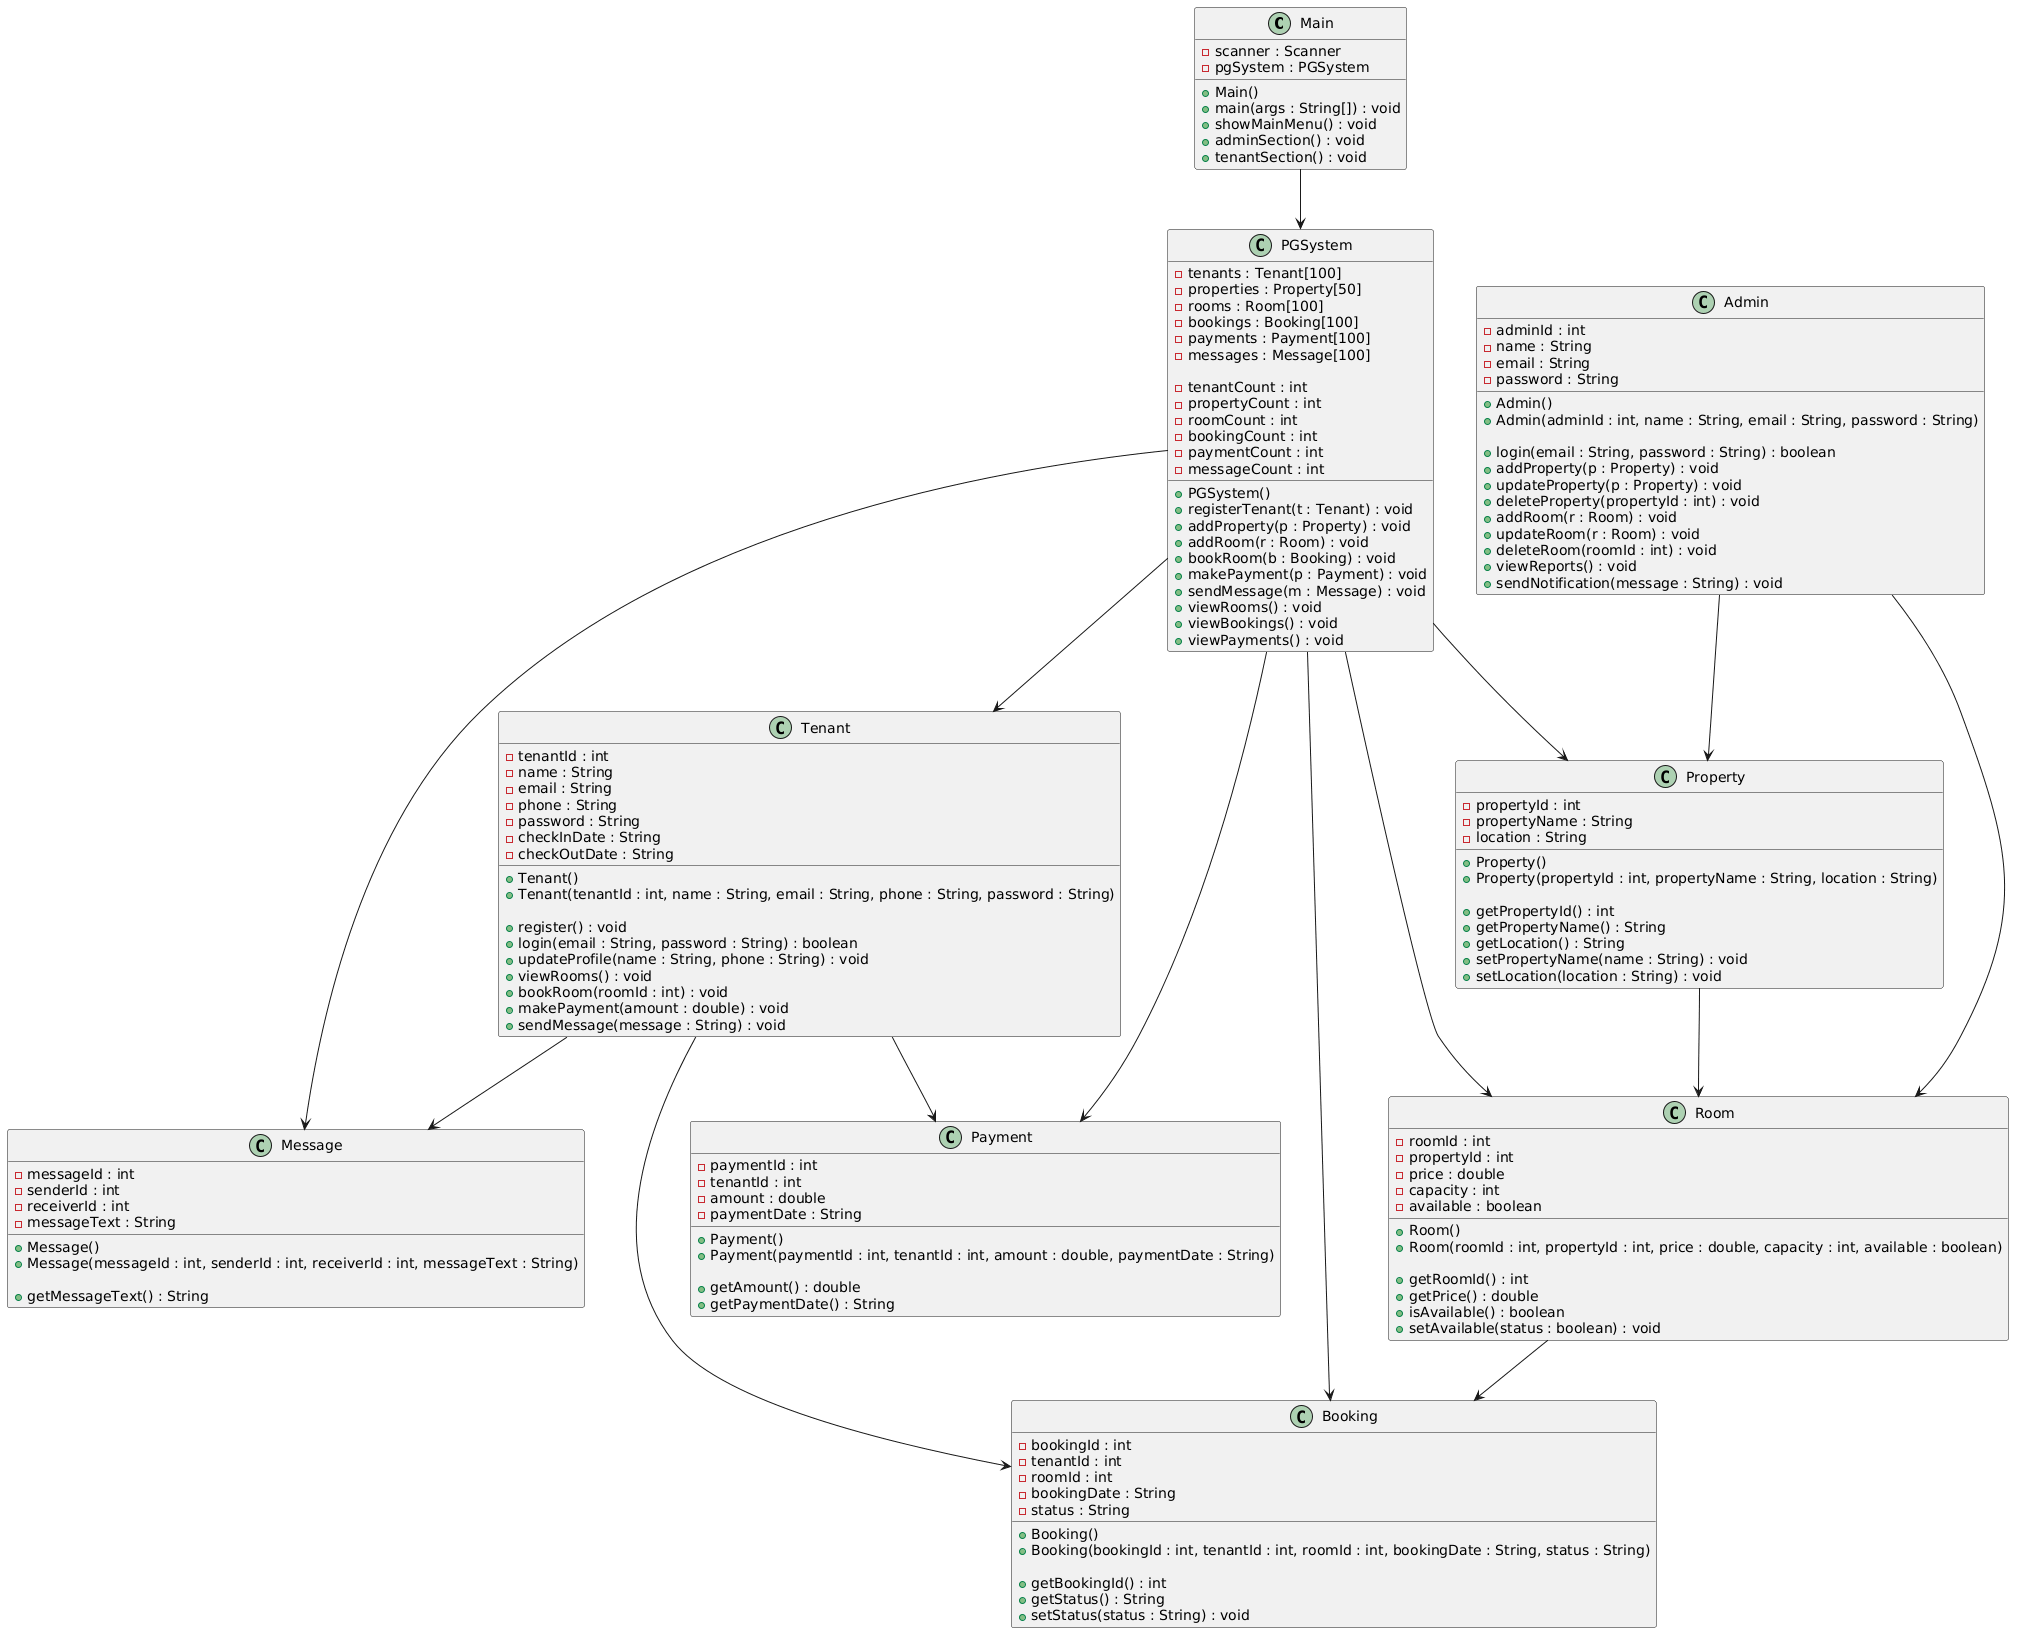

The diagram above was rendered by PlantUML. Its source (embedded in the PNG):
@startuml
class Main {
  - scanner : Scanner
  - pgSystem : PGSystem
  + Main()
  + main(args : String[]) : void
  + showMainMenu() : void
  + adminSection() : void
  + tenantSection() : void
}

class PGSystem {
  - tenants : Tenant[100]
  - properties : Property[50]
  - rooms : Room[100]
  - bookings : Booking[100]
  - payments : Payment[100]
  - messages : Message[100]

  - tenantCount : int
  - propertyCount : int
  - roomCount : int
  - bookingCount : int
  - paymentCount : int
  - messageCount : int

  + PGSystem()
  + registerTenant(t : Tenant) : void
  + addProperty(p : Property) : void
  + addRoom(r : Room) : void
  + bookRoom(b : Booking) : void
  + makePayment(p : Payment) : void
  + sendMessage(m : Message) : void
  + viewRooms() : void
  + viewBookings() : void
  + viewPayments() : void
}

class Admin {
  - adminId : int
  - name : String
  - email : String
  - password : String

  + Admin()
  + Admin(adminId : int, name : String, email : String, password : String)

  + login(email : String, password : String) : boolean
  + addProperty(p : Property) : void
  + updateProperty(p : Property) : void
  + deleteProperty(propertyId : int) : void
  + addRoom(r : Room) : void
  + updateRoom(r : Room) : void
  + deleteRoom(roomId : int) : void
  + viewReports() : void
  + sendNotification(message : String) : void
}

class Tenant {
  - tenantId : int
  - name : String
  - email : String
  - phone : String
  - password : String
  - checkInDate : String
  - checkOutDate : String

  + Tenant()
  + Tenant(tenantId : int, name : String, email : String, phone : String, password : String)

  + register() : void
  + login(email : String, password : String) : boolean
  + updateProfile(name : String, phone : String) : void
  + viewRooms() : void
  + bookRoom(roomId : int) : void
  + makePayment(amount : double) : void
  + sendMessage(message : String) : void
}

class Property {
  - propertyId : int
  - propertyName : String
  - location : String

  + Property()
  + Property(propertyId : int, propertyName : String, location : String)

  + getPropertyId() : int
  + getPropertyName() : String
  + getLocation() : String
  + setPropertyName(name : String) : void
  + setLocation(location : String) : void
}

class Room {
  - roomId : int
  - propertyId : int
  - price : double
  - capacity : int
  - available : boolean

  + Room()
  + Room(roomId : int, propertyId : int, price : double, capacity : int, available : boolean)

  + getRoomId() : int
  + getPrice() : double
  + isAvailable() : boolean
  + setAvailable(status : boolean) : void
}

class Booking {
  - bookingId : int
  - tenantId : int
  - roomId : int
  - bookingDate : String
  - status : String

  + Booking()
  + Booking(bookingId : int, tenantId : int, roomId : int, bookingDate : String, status : String)

  + getBookingId() : int
  + getStatus() : String
  + setStatus(status : String) : void
}

class Payment {
  - paymentId : int
  - tenantId : int
  - amount : double
  - paymentDate : String

  + Payment()
  + Payment(paymentId : int, tenantId : int, amount : double, paymentDate : String)

  + getAmount() : double
  + getPaymentDate() : String
}

class Message {
  - messageId : int
  - senderId : int
  - receiverId : int
  - messageText : String

  + Message()
  + Message(messageId : int, senderId : int, receiverId : int, messageText : String)

  + getMessageText() : String
}

Main --> PGSystem
PGSystem --> Tenant
PGSystem --> Property
PGSystem --> Room
PGSystem --> Booking
PGSystem --> Payment
PGSystem --> Message

Admin --> Property
Admin --> Room
Tenant --> Booking
Tenant --> Payment
Tenant --> Message
Property --> Room
Room --> Booking
@enduml